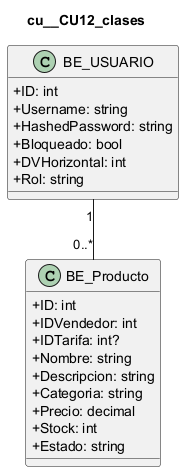

The diagram above was rendered by PlantUML. Its source (embedded in the PNG):
@startuml
skinparam classAttributeIconSize 0
title cu__CU12_clases
class "BE_USUARIO" as USUARIO {
  +ID: int
  +Username: string
  +HashedPassword: string
  +Bloqueado: bool
  +DVHorizontal: int
  +Rol: string
}
class "BE_Producto" as PRODUCTO {
  +ID: int
  +IDVendedor: int
  +IDTarifa: int?
  +Nombre: string
  +Descripcion: string
  +Categoria: string
  +Precio: decimal
  +Stock: int
  +Estado: string
}
USUARIO "1" -- "0..*" PRODUCTO
@enduml